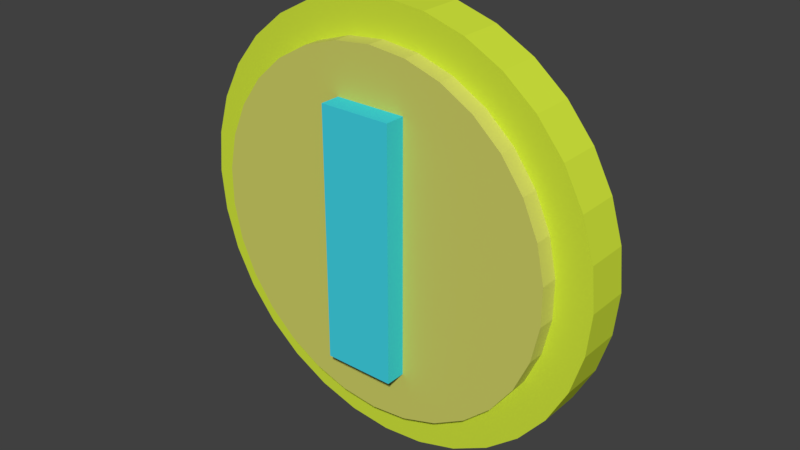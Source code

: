 # Source: CoinPickup.blend  (saved by Blender 2.79.0; exported with 4.5.12 LTS)
import bpy
from mathutils import Matrix  # noqa: F401  (used for matrix-valued properties, if any)

bpy.ops.wm.read_factory_settings(use_empty=True)
scene = bpy.context.scene
scene.name = 'Scene'

# ---- collections
col_collection_1 = bpy.data.collections.new('Collection 1'); scene.collection.children.link(col_collection_1)

# ---- materials (node trees are filled in below, after node groups)
mat_material_002 = bpy.data.materials.new('Material.002')
mat_material_002.alpha_threshold = 0.0
mat_material_002.use_transparent_shadow = False
mat_material_002.diffuse_color = (0.05399, 0.668, 0.8, 1.0)
mat_material_002.roughness = 0.5
mat_material_003 = bpy.data.materials.new('Material.003')
mat_material_003.alpha_threshold = 0.0
mat_material_003.use_transparent_shadow = False
mat_material_003.diffuse_color = (0.6293, 0.6351, 0.1335, 1.0)
mat_material_003.roughness = 0.5
mat_material_001 = bpy.data.materials.new('Material.001')
mat_material_001.alpha_threshold = 0.0
mat_material_001.use_transparent_shadow = False
mat_material_001.diffuse_color = (0.6465, 0.8, 0.04672, 1.0)
mat_material_001.roughness = 0.5

# ---- material node trees

# ---- world
world_world = bpy.data.worlds.new('World'); scene.world = world_world
world_world.color = (0.05088, 0.05088, 0.05088)
world_world.use_sun_shadow = False
world_world.sun_shadow_jitter_overblur = 0.0
world_world.cycles.sampling_method = 'MANUAL'

# ---- meshes
me_cube_002 = bpy.data.meshes.new('Cube.002')
me_cube_002.from_pydata([(-1.0, -1.0, -1.0), (-1.0, -1.0, 1.0), (-1.0, 1.0, -1.0), (-1.0, 1.0, 1.0), (1.0, -1.0, -1.0), (1.0, -1.0, 1.0), (1.0, 1.0, -1.0), (1.0, 1.0, 1.0)], [], [(0, 1, 3, 2), (2, 3, 7, 6), (6, 7, 5, 4), (4, 5, 1, 0), (2, 6, 4, 0), (7, 3, 1, 5)])
me_cube_002.materials.append(mat_material_002)
me_cube_002.use_remesh_preserve_volume = False
me_cube_002.use_remesh_preserve_attributes = False
me_cube_002.use_mirror_vertex_groups = False
me_cube_002.update()
me_cylinder_001 = bpy.data.meshes.new('Cylinder.001')
me_cylinder_001.from_pydata([(0.0, 1.0, -0.5), (0.0, 1.0, 0.5), (0.2079, 0.9781, -0.5), (0.2079, 0.9781, 0.5), (0.4067, 0.9135, -0.5), (0.4067, 0.9135, 0.5), (0.5878, 0.809, -0.5), (0.5878, 0.809, 0.5), (0.7431, 0.6691, -0.5), (0.7431, 0.6691, 0.5), (0.866, 0.5, -0.5), (0.866, 0.5, 0.5), (0.9511, 0.309, -0.5), (0.9511, 0.309, 0.5), (0.9945, 0.1045, -0.5), (0.9945, 0.1045, 0.5), (0.9945, -0.1045, -0.5), (0.9945, -0.1045, 0.5), (0.9511, -0.309, -0.5), (0.9511, -0.309, 0.5), (0.866, -0.5, -0.5), (0.866, -0.5, 0.5), (0.7431, -0.6691, -0.5), (0.7431, -0.6691, 0.5), (0.5878, -0.809, -0.5), (0.5878, -0.809, 0.5), (0.4067, -0.9135, -0.5), (0.4067, -0.9135, 0.5), (0.2079, -0.9781, -0.5), (0.2079, -0.9781, 0.5), (-8.742e-08, -1.0, -0.5), (-8.742e-08, -1.0, 0.5), (-0.2079, -0.9781, -0.5), (-0.2079, -0.9781, 0.5), (-0.4067, -0.9135, -0.5), (-0.4067, -0.9135, 0.5), (-0.5878, -0.809, -0.5), (-0.5878, -0.809, 0.5), (-0.7431, -0.6691, -0.5), (-0.7431, -0.6691, 0.5), (-0.866, -0.5, -0.5), (-0.866, -0.5, 0.5), (-0.9511, -0.309, -0.5), (-0.9511, -0.309, 0.5), (-0.9945, -0.1045, -0.5), (-0.9945, -0.1045, 0.5), (-0.9945, 0.1045, -0.5), (-0.9945, 0.1045, 0.5), (-0.9511, 0.309, -0.5), (-0.9511, 0.309, 0.5), (-0.866, 0.5, -0.5), (-0.866, 0.5, 0.5), (-0.7431, 0.6691, -0.5), (-0.7431, 0.6691, 0.5), (-0.5878, 0.809, -0.5), (-0.5878, 0.809, 0.5), (-0.4067, 0.9135, -0.5), (-0.4067, 0.9135, 0.5), (-0.2079, 0.9781, -0.5), (-0.2079, 0.9781, 0.5)], [], [(0, 1, 3, 2), (2, 3, 5, 4), (4, 5, 7, 6), (6, 7, 9, 8), (8, 9, 11, 10), (10, 11, 13, 12), (12, 13, 15, 14), (14, 15, 17, 16), (16, 17, 19, 18), (18, 19, 21, 20), (20, 21, 23, 22), (22, 23, 25, 24), (24, 25, 27, 26), (26, 27, 29, 28), (28, 29, 31, 30), (30, 31, 33, 32), (32, 33, 35, 34), (34, 35, 37, 36), (36, 37, 39, 38), (38, 39, 41, 40), (40, 41, 43, 42), (42, 43, 45, 44), (44, 45, 47, 46), (46, 47, 49, 48), (48, 49, 51, 50), (50, 51, 53, 52), (52, 53, 55, 54), (54, 55, 57, 56), (3, 1, 59, 57, 55, 53, 51, 49, 47, 45, 43, 41, 39, 37, 35, 33, 31, 29, 27, 25, 23, 21, 19, 17, 15, 13, 11, 9, 7, 5), (56, 57, 59, 58), (58, 59, 1, 0), (0, 2, 4, 6, 8, 10, 12, 14, 16, 18, 20, 22, 24, 26, 28, 30, 32, 34, 36, 38, 40, 42, 44, 46, 48, 50, 52, 54, 56, 58)])
me_cylinder_001.materials.append(mat_material_003)
me_cylinder_001.use_remesh_preserve_volume = False
me_cylinder_001.use_remesh_preserve_attributes = False
me_cylinder_001.use_mirror_vertex_groups = False
me_cylinder_001.update()
me_cylinder = bpy.data.meshes.new('Cylinder')
me_cylinder.from_pydata([(0.0, 1.0, -1.0), (0.0, 1.0, 1.0), (0.1951, 0.9808, -1.0), (0.1951, 0.9808, 1.0), (0.3827, 0.9239, -1.0), (0.3827, 0.9239, 1.0), (0.5556, 0.8315, -1.0), (0.5556, 0.8315, 1.0), (0.7071, 0.7071, -1.0), (0.7071, 0.7071, 1.0), (0.8315, 0.5556, -1.0), (0.8315, 0.5556, 1.0), (0.9239, 0.3827, -1.0), (0.9239, 0.3827, 1.0), (0.9808, 0.1951, -1.0), (0.9808, 0.1951, 1.0), (1.0, 7.55e-08, -1.0), (1.0, 7.55e-08, 1.0), (0.9808, -0.1951, -1.0), (0.9808, -0.1951, 1.0), (0.9239, -0.3827, -1.0), (0.9239, -0.3827, 1.0), (0.8315, -0.5556, -1.0), (0.8315, -0.5556, 1.0), (0.7071, -0.7071, -1.0), (0.7071, -0.7071, 1.0), (0.5556, -0.8315, -1.0), (0.5556, -0.8315, 1.0), (0.3827, -0.9239, -1.0), (0.3827, -0.9239, 1.0), (0.1951, -0.9808, -1.0), (0.1951, -0.9808, 1.0), (-3.258e-07, -1.0, -1.0), (-3.258e-07, -1.0, 1.0), (-0.1951, -0.9808, -1.0), (-0.1951, -0.9808, 1.0), (-0.3827, -0.9239, -1.0), (-0.3827, -0.9239, 1.0), (-0.5556, -0.8315, -1.0), (-0.5556, -0.8315, 1.0), (-0.7071, -0.7071, -1.0), (-0.7071, -0.7071, 1.0), (-0.8315, -0.5556, -1.0), (-0.8315, -0.5556, 1.0), (-0.9239, -0.3827, -1.0), (-0.9239, -0.3827, 1.0), (-0.9808, -0.1951, -1.0), (-0.9808, -0.1951, 1.0), (-1.0, 9.656e-07, -1.0), (-1.0, 9.656e-07, 1.0), (-0.9808, 0.1951, -1.0), (-0.9808, 0.1951, 1.0), (-0.9239, 0.3827, -1.0), (-0.9239, 0.3827, 1.0), (-0.8315, 0.5556, -1.0), (-0.8315, 0.5556, 1.0), (-0.7071, 0.7071, -1.0), (-0.7071, 0.7071, 1.0), (-0.5556, 0.8315, -1.0), (-0.5556, 0.8315, 1.0), (-0.3827, 0.9239, -1.0), (-0.3827, 0.9239, 1.0), (-0.1951, 0.9808, -1.0), (-0.1951, 0.9808, 1.0)], [], [(0, 1, 3, 2), (2, 3, 5, 4), (4, 5, 7, 6), (6, 7, 9, 8), (8, 9, 11, 10), (10, 11, 13, 12), (12, 13, 15, 14), (14, 15, 17, 16), (16, 17, 19, 18), (18, 19, 21, 20), (20, 21, 23, 22), (22, 23, 25, 24), (24, 25, 27, 26), (26, 27, 29, 28), (28, 29, 31, 30), (30, 31, 33, 32), (32, 33, 35, 34), (34, 35, 37, 36), (36, 37, 39, 38), (38, 39, 41, 40), (40, 41, 43, 42), (42, 43, 45, 44), (44, 45, 47, 46), (46, 47, 49, 48), (48, 49, 51, 50), (50, 51, 53, 52), (52, 53, 55, 54), (54, 55, 57, 56), (56, 57, 59, 58), (58, 59, 61, 60), (3, 1, 63, 61, 59, 57, 55, 53, 51, 49, 47, 45, 43, 41, 39, 37, 35, 33, 31, 29, 27, 25, 23, 21, 19, 17, 15, 13, 11, 9, 7, 5), (60, 61, 63, 62), (62, 63, 1, 0), (0, 2, 4, 6, 8, 10, 12, 14, 16, 18, 20, 22, 24, 26, 28, 30, 32, 34, 36, 38, 40, 42, 44, 46, 48, 50, 52, 54, 56, 58, 60, 62)])
me_cylinder.materials.append(mat_material_001)
me_cylinder.use_remesh_preserve_volume = False
me_cylinder.use_remesh_preserve_attributes = False
me_cylinder.use_mirror_vertex_groups = False
me_cylinder.update()

# ---- objects
ob_cube = bpy.data.objects.new('Cube', me_cube_002)
ob_cylinder_001 = bpy.data.objects.new('Cylinder.001', me_cylinder_001)
ob_cylinder = bpy.data.objects.new('Cylinder', me_cylinder)

# ---- transforms, parenting, visibility, modifiers, constraints
ob_cube.location = (0.0, 0.0, 0.0)
ob_cube.scale = (0.1665, 0.2765, 0.5865)
ob_cube.lineart.crease_threshold = 0.0
ob_cylinder_001.location = (0.0, 0.0, 0.0)
ob_cylinder_001.rotation_euler = (1.571, 0.0, 0.0)
ob_cylinder_001.scale = (0.8341, 0.8341, 0.3641)
ob_cylinder_001.lineart.crease_threshold = 0.0
ob_cylinder.location = (0.0, 0.0, 0.0)
ob_cylinder.rotation_euler = (1.571, 0.0, 0.0)
ob_cylinder.scale = (1.0, 1.0, 0.1)
ob_cylinder.lineart.crease_threshold = 0.0

# ---- collection membership
col_collection_1.objects.link(ob_cube)
col_collection_1.objects.link(ob_cylinder_001)
col_collection_1.objects.link(ob_cylinder)

# ---- scene / render settings (as saved in the file)
scene.frame_start = 1; scene.frame_end = 250; scene.frame_set(176)
scene.render.engine = 'BLENDER_EEVEE_NEXT'
scene.render.resolution_percentage = 50
scene.render.dither_intensity = 0.0
scene.cycles.use_denoising = False
scene.cycles.samples = 128
scene.cycles.sampling_pattern = 'TABULATED_SOBOL'
scene.cycles.use_adaptive_sampling = False
scene.cycles.use_light_tree = False
scene.cycles.blur_glossy = 0.0
scene.cycles.sample_clamp_indirect = 0.0
scene.view_settings.view_transform = 'Standard'
bpy.context.view_layer.update()

# ---- added for rendering (the .blend has no active camera and no usable light): camera, sun
cam_auto = bpy.data.cameras.new('AutoCamera')
cam_auto.lens = 50.0
cam_auto.sensor_width = 36.0
cam_auto.clip_end = 1000.0
ob_auto_camera = bpy.data.objects.new('AutoCamera', cam_auto)
scene.collection.objects.link(ob_auto_camera)
ob_auto_camera.location = (2.66648, -3.19977, 2.13318)
ob_auto_camera.rotation_euler = (1.09748, -7.21219e-08, 0.694738)
scene.camera = ob_auto_camera
light_auto_sun = bpy.data.lights.new('AutoSun', 'SUN')
light_auto_sun.energy = 3.0
light_auto_sun.angle = 0.0523599
ob_auto_sun = bpy.data.objects.new('AutoSun', light_auto_sun)
scene.collection.objects.link(ob_auto_sun)
ob_auto_sun.rotation_euler = (0.872665, 0.174533, 0.523599)
bpy.context.view_layer.update()
